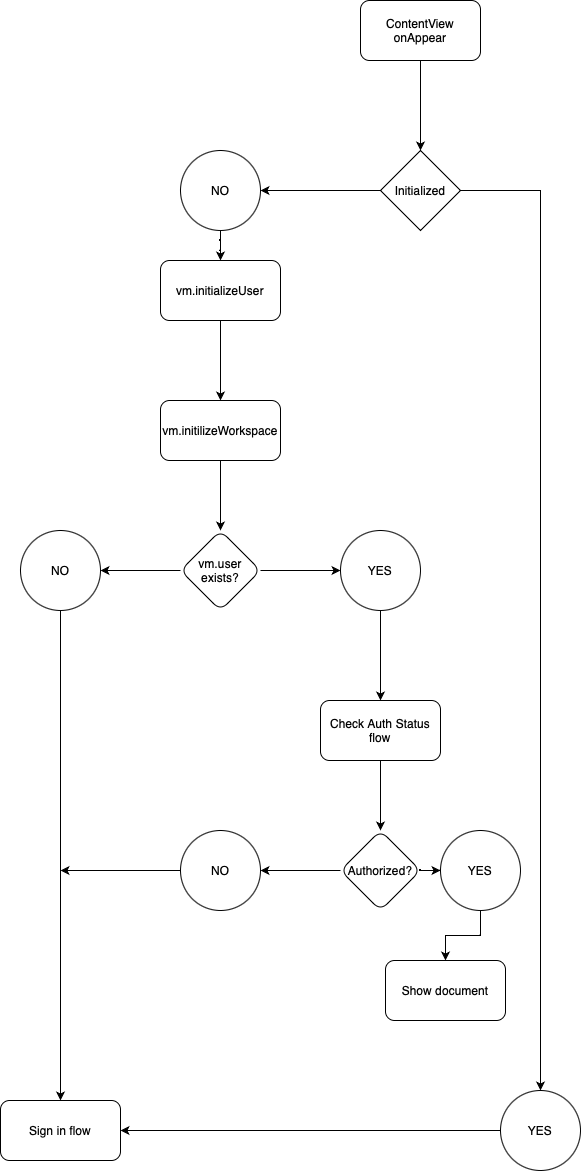

The diagram above was exported from draw.io. Its source (the exported page's mxGraphModel, read from the mxfile embedded in the PNG):
<mxGraphModel dx="2338" dy="1157" grid="1" gridSize="10" guides="1" tooltips="1" connect="1" arrows="1" fold="1" page="1" pageScale="1" pageWidth="850" pageHeight="1100" math="0" shadow="0">
  <root>
    <mxCell id="0" />
    <mxCell id="1" parent="0" />
    <mxCell id="EO2H5Wq8OpSOIzvtQBnQ-3" style="edgeStyle=orthogonalEdgeStyle;rounded=0;orthogonalLoop=1;jettySize=auto;html=1;entryX=0.5;entryY=0;entryDx=0;entryDy=0;" edge="1" parent="1" source="EO2H5Wq8OpSOIzvtQBnQ-1" target="EO2H5Wq8OpSOIzvtQBnQ-2">
      <mxGeometry relative="1" as="geometry" />
    </mxCell>
    <mxCell id="EO2H5Wq8OpSOIzvtQBnQ-1" value="ContentView onAppear" style="rounded=1;whiteSpace=wrap;html=1;" vertex="1" parent="1">
      <mxGeometry x="340" y="70" width="120" height="60" as="geometry" />
    </mxCell>
    <mxCell id="EO2H5Wq8OpSOIzvtQBnQ-21" value="" style="edgeStyle=orthogonalEdgeStyle;rounded=0;orthogonalLoop=1;jettySize=auto;html=1;" edge="1" parent="1" source="EO2H5Wq8OpSOIzvtQBnQ-2" target="EO2H5Wq8OpSOIzvtQBnQ-20">
      <mxGeometry relative="1" as="geometry" />
    </mxCell>
    <mxCell id="EO2H5Wq8OpSOIzvtQBnQ-24" value="" style="edgeStyle=orthogonalEdgeStyle;rounded=0;orthogonalLoop=1;jettySize=auto;html=1;" edge="1" parent="1" source="EO2H5Wq8OpSOIzvtQBnQ-2" target="EO2H5Wq8OpSOIzvtQBnQ-23">
      <mxGeometry relative="1" as="geometry" />
    </mxCell>
    <mxCell id="EO2H5Wq8OpSOIzvtQBnQ-2" value="Initialized" style="rhombus;whiteSpace=wrap;html=1;" vertex="1" parent="1">
      <mxGeometry x="360" y="220" width="80" height="80" as="geometry" />
    </mxCell>
    <mxCell id="EO2H5Wq8OpSOIzvtQBnQ-6" value="" style="edgeStyle=orthogonalEdgeStyle;rounded=0;orthogonalLoop=1;jettySize=auto;html=1;" edge="1" parent="1" source="EO2H5Wq8OpSOIzvtQBnQ-4" target="EO2H5Wq8OpSOIzvtQBnQ-5">
      <mxGeometry relative="1" as="geometry" />
    </mxCell>
    <mxCell id="EO2H5Wq8OpSOIzvtQBnQ-4" value="vm.initializeUser" style="rounded=1;whiteSpace=wrap;html=1;" vertex="1" parent="1">
      <mxGeometry x="140" y="330" width="120" height="60" as="geometry" />
    </mxCell>
    <mxCell id="EO2H5Wq8OpSOIzvtQBnQ-8" value="" style="edgeStyle=orthogonalEdgeStyle;rounded=0;orthogonalLoop=1;jettySize=auto;html=1;" edge="1" parent="1" source="EO2H5Wq8OpSOIzvtQBnQ-5" target="EO2H5Wq8OpSOIzvtQBnQ-7">
      <mxGeometry relative="1" as="geometry" />
    </mxCell>
    <mxCell id="EO2H5Wq8OpSOIzvtQBnQ-5" value="vm.initilizeWorkspace" style="rounded=1;whiteSpace=wrap;html=1;" vertex="1" parent="1">
      <mxGeometry x="140" y="470" width="120" height="60" as="geometry" />
    </mxCell>
    <mxCell id="EO2H5Wq8OpSOIzvtQBnQ-17" value="" style="edgeStyle=orthogonalEdgeStyle;rounded=0;orthogonalLoop=1;jettySize=auto;html=1;" edge="1" parent="1" source="EO2H5Wq8OpSOIzvtQBnQ-7">
      <mxGeometry relative="1" as="geometry">
        <mxPoint x="320" y="640" as="targetPoint" />
      </mxGeometry>
    </mxCell>
    <mxCell id="EO2H5Wq8OpSOIzvtQBnQ-19" value="" style="edgeStyle=orthogonalEdgeStyle;rounded=0;orthogonalLoop=1;jettySize=auto;html=1;" edge="1" parent="1" source="EO2H5Wq8OpSOIzvtQBnQ-7">
      <mxGeometry relative="1" as="geometry">
        <mxPoint x="80" y="640" as="targetPoint" />
      </mxGeometry>
    </mxCell>
    <mxCell id="EO2H5Wq8OpSOIzvtQBnQ-7" value="vm.user exists?" style="rhombus;whiteSpace=wrap;html=1;rounded=1;" vertex="1" parent="1">
      <mxGeometry x="160" y="600" width="80" height="80" as="geometry" />
    </mxCell>
    <mxCell id="EO2H5Wq8OpSOIzvtQBnQ-29" value="" style="edgeStyle=orthogonalEdgeStyle;rounded=0;orthogonalLoop=1;jettySize=auto;html=1;" edge="1" parent="1" source="EO2H5Wq8OpSOIzvtQBnQ-16" target="EO2H5Wq8OpSOIzvtQBnQ-28">
      <mxGeometry relative="1" as="geometry" />
    </mxCell>
    <mxCell id="EO2H5Wq8OpSOIzvtQBnQ-16" value="YES" style="ellipse;whiteSpace=wrap;html=1;rounded=1;" vertex="1" parent="1">
      <mxGeometry x="320" y="600" width="80" height="80" as="geometry" />
    </mxCell>
    <mxCell id="EO2H5Wq8OpSOIzvtQBnQ-26" value="" style="edgeStyle=orthogonalEdgeStyle;rounded=0;orthogonalLoop=1;jettySize=auto;html=1;" edge="1" parent="1" source="EO2H5Wq8OpSOIzvtQBnQ-18" target="EO2H5Wq8OpSOIzvtQBnQ-25">
      <mxGeometry relative="1" as="geometry" />
    </mxCell>
    <mxCell id="EO2H5Wq8OpSOIzvtQBnQ-18" value="NO" style="ellipse;whiteSpace=wrap;html=1;rounded=1;" vertex="1" parent="1">
      <mxGeometry y="600" width="80" height="80" as="geometry" />
    </mxCell>
    <mxCell id="EO2H5Wq8OpSOIzvtQBnQ-22" style="edgeStyle=orthogonalEdgeStyle;rounded=0;orthogonalLoop=1;jettySize=auto;html=1;" edge="1" parent="1" source="EO2H5Wq8OpSOIzvtQBnQ-20" target="EO2H5Wq8OpSOIzvtQBnQ-4">
      <mxGeometry relative="1" as="geometry" />
    </mxCell>
    <mxCell id="EO2H5Wq8OpSOIzvtQBnQ-20" value="NO" style="ellipse;whiteSpace=wrap;html=1;" vertex="1" parent="1">
      <mxGeometry x="160" y="220" width="80" height="80" as="geometry" />
    </mxCell>
    <mxCell id="EO2H5Wq8OpSOIzvtQBnQ-34" style="edgeStyle=orthogonalEdgeStyle;rounded=0;orthogonalLoop=1;jettySize=auto;html=1;" edge="1" parent="1" source="EO2H5Wq8OpSOIzvtQBnQ-23" target="EO2H5Wq8OpSOIzvtQBnQ-25">
      <mxGeometry relative="1" as="geometry" />
    </mxCell>
    <mxCell id="EO2H5Wq8OpSOIzvtQBnQ-23" value="YES" style="ellipse;whiteSpace=wrap;html=1;" vertex="1" parent="1">
      <mxGeometry x="480" y="1160" width="80" height="80" as="geometry" />
    </mxCell>
    <mxCell id="EO2H5Wq8OpSOIzvtQBnQ-25" value="Sign in flow" style="whiteSpace=wrap;html=1;rounded=1;" vertex="1" parent="1">
      <mxGeometry x="-20" y="1170" width="120" height="60" as="geometry" />
    </mxCell>
    <mxCell id="EO2H5Wq8OpSOIzvtQBnQ-38" value="" style="edgeStyle=orthogonalEdgeStyle;rounded=0;orthogonalLoop=1;jettySize=auto;html=1;" edge="1" parent="1" source="EO2H5Wq8OpSOIzvtQBnQ-28" target="EO2H5Wq8OpSOIzvtQBnQ-37">
      <mxGeometry relative="1" as="geometry" />
    </mxCell>
    <mxCell id="EO2H5Wq8OpSOIzvtQBnQ-28" value="Check Auth Status&lt;br&gt;flow" style="whiteSpace=wrap;html=1;rounded=1;" vertex="1" parent="1">
      <mxGeometry x="300" y="770" width="120" height="60" as="geometry" />
    </mxCell>
    <mxCell id="EO2H5Wq8OpSOIzvtQBnQ-40" value="" style="edgeStyle=orthogonalEdgeStyle;rounded=0;orthogonalLoop=1;jettySize=auto;html=1;" edge="1" parent="1" source="EO2H5Wq8OpSOIzvtQBnQ-37" target="EO2H5Wq8OpSOIzvtQBnQ-39">
      <mxGeometry relative="1" as="geometry" />
    </mxCell>
    <mxCell id="EO2H5Wq8OpSOIzvtQBnQ-42" value="" style="edgeStyle=orthogonalEdgeStyle;rounded=0;orthogonalLoop=1;jettySize=auto;html=1;" edge="1" parent="1" source="EO2H5Wq8OpSOIzvtQBnQ-37" target="EO2H5Wq8OpSOIzvtQBnQ-41">
      <mxGeometry relative="1" as="geometry" />
    </mxCell>
    <mxCell id="EO2H5Wq8OpSOIzvtQBnQ-37" value="Authorized?" style="rhombus;whiteSpace=wrap;html=1;rounded=1;" vertex="1" parent="1">
      <mxGeometry x="320" y="900" width="80" height="80" as="geometry" />
    </mxCell>
    <mxCell id="EO2H5Wq8OpSOIzvtQBnQ-45" value="" style="edgeStyle=orthogonalEdgeStyle;rounded=0;orthogonalLoop=1;jettySize=auto;html=1;" edge="1" parent="1" source="EO2H5Wq8OpSOIzvtQBnQ-39" target="EO2H5Wq8OpSOIzvtQBnQ-44">
      <mxGeometry relative="1" as="geometry" />
    </mxCell>
    <mxCell id="EO2H5Wq8OpSOIzvtQBnQ-39" value="YES" style="ellipse;whiteSpace=wrap;html=1;rounded=1;" vertex="1" parent="1">
      <mxGeometry x="420" y="900" width="80" height="80" as="geometry" />
    </mxCell>
    <mxCell id="EO2H5Wq8OpSOIzvtQBnQ-43" style="edgeStyle=orthogonalEdgeStyle;rounded=0;orthogonalLoop=1;jettySize=auto;html=1;exitX=0;exitY=0.5;exitDx=0;exitDy=0;" edge="1" parent="1" source="EO2H5Wq8OpSOIzvtQBnQ-41">
      <mxGeometry relative="1" as="geometry">
        <mxPoint x="40" y="940" as="targetPoint" />
      </mxGeometry>
    </mxCell>
    <mxCell id="EO2H5Wq8OpSOIzvtQBnQ-41" value="NO" style="ellipse;whiteSpace=wrap;html=1;rounded=1;" vertex="1" parent="1">
      <mxGeometry x="160" y="900" width="80" height="80" as="geometry" />
    </mxCell>
    <mxCell id="EO2H5Wq8OpSOIzvtQBnQ-44" value="Show document" style="whiteSpace=wrap;html=1;rounded=1;" vertex="1" parent="1">
      <mxGeometry x="365" y="1030" width="120" height="60" as="geometry" />
    </mxCell>
  </root>
</mxGraphModel>